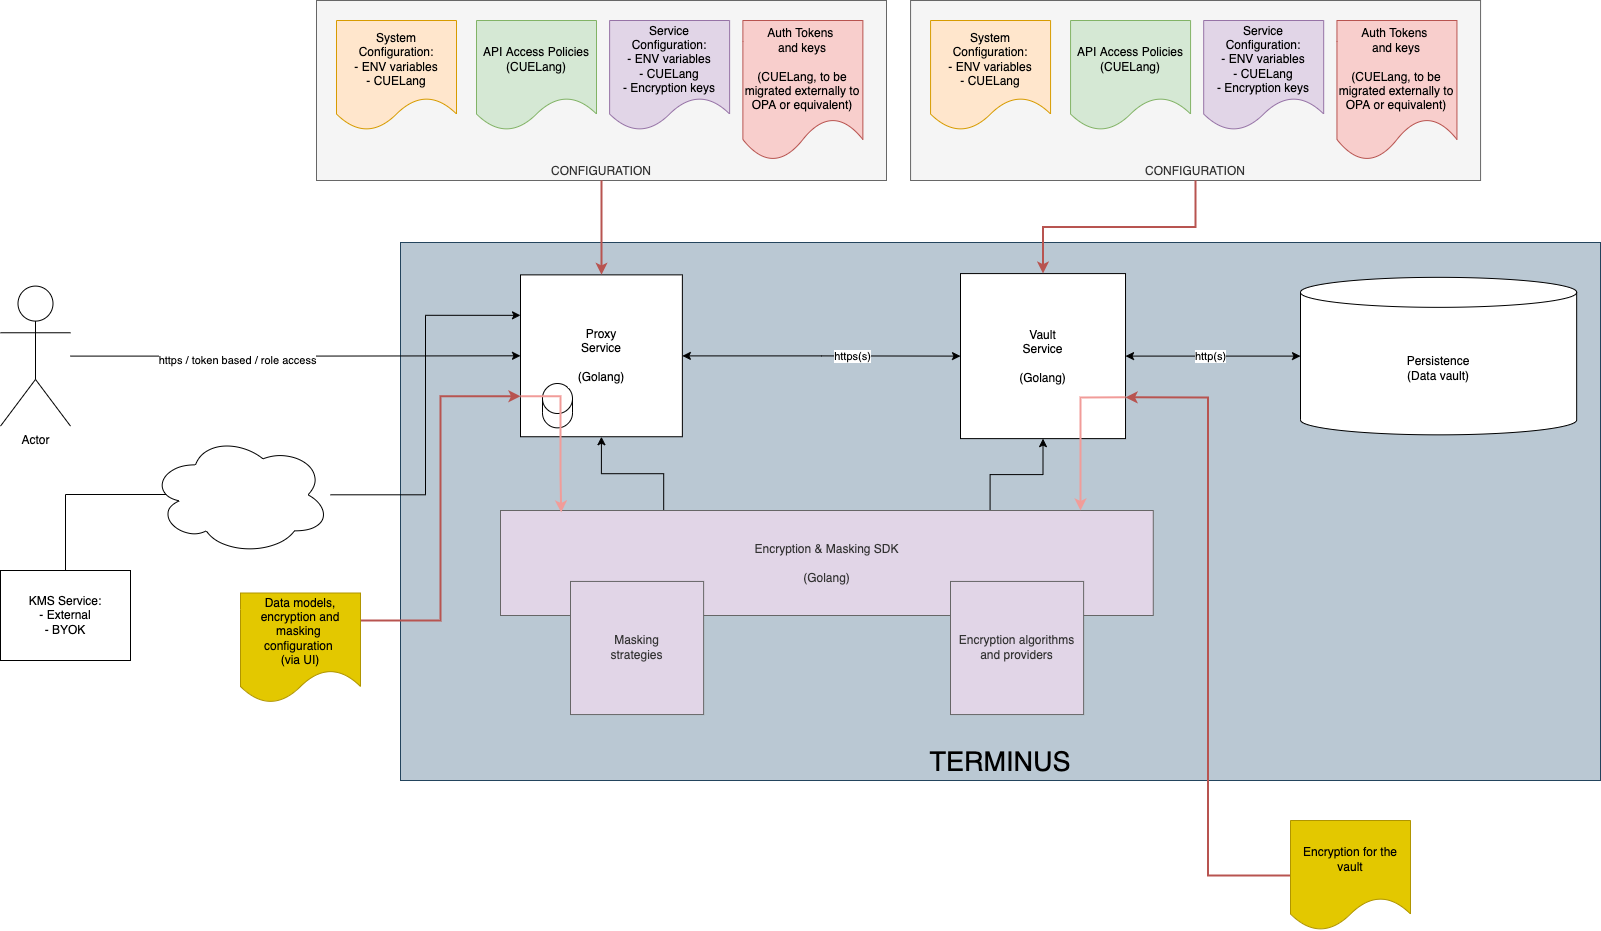

The diagram above was exported from draw.io. Its source (the exported page's mxGraphModel, read from the mxfile embedded in the PNG):
<mxGraphModel dx="3008" dy="1565" grid="1" gridSize="10" guides="1" tooltips="1" connect="1" arrows="1" fold="1" page="1" pageScale="1" pageWidth="827" pageHeight="1169" math="0" shadow="0">
  <root>
    <mxCell id="0" />
    <mxCell id="1" parent="0" />
    <mxCell id="xTzQcxx_YuqQWzXH8Dqg-54" value="TERMINUS" style="rounded=0;whiteSpace=wrap;html=1;fillColor=#bac8d3;strokeColor=#23445d;verticalAlign=bottom;fontSize=27;" parent="1" vertex="1">
      <mxGeometry x="-36" y="302" width="1200" height="538" as="geometry" />
    </mxCell>
    <mxCell id="BcHPKY4cl8791Hm4eLey-1" value="Proxy&lt;br&gt;Service&lt;br&gt;&lt;br&gt;(Golang)" style="whiteSpace=wrap;html=1;aspect=fixed;" parent="1" vertex="1">
      <mxGeometry x="84" y="334.37" width="161.87" height="161.87" as="geometry" />
    </mxCell>
    <mxCell id="BcHPKY4cl8791Hm4eLey-2" value="Vault&lt;br&gt;Service&lt;br&gt;&lt;br&gt;(Golang)" style="whiteSpace=wrap;html=1;aspect=fixed;" parent="1" vertex="1">
      <mxGeometry x="524" y="333.08" width="165.03" height="165.03" as="geometry" />
    </mxCell>
    <mxCell id="BcHPKY4cl8791Hm4eLey-6" style="edgeStyle=orthogonalEdgeStyle;rounded=0;orthogonalLoop=1;jettySize=auto;html=1;entryX=0;entryY=0.5;entryDx=0;entryDy=0;startArrow=classic;startFill=1;" parent="1" source="BcHPKY4cl8791Hm4eLey-1" target="BcHPKY4cl8791Hm4eLey-2" edge="1">
      <mxGeometry relative="1" as="geometry" />
    </mxCell>
    <mxCell id="xTzQcxx_YuqQWzXH8Dqg-11" value="https(s)" style="edgeLabel;html=1;align=center;verticalAlign=middle;resizable=0;points=[];" parent="BcHPKY4cl8791Hm4eLey-6" connectable="0" vertex="1">
      <mxGeometry x="0.22" relative="1" as="geometry">
        <mxPoint as="offset" />
      </mxGeometry>
    </mxCell>
    <mxCell id="BcHPKY4cl8791Hm4eLey-4" value="Persistence&lt;br&gt;(Data vault)" style="shape=cylinder3;whiteSpace=wrap;html=1;boundedLbl=1;backgroundOutline=1;size=15;" parent="1" vertex="1">
      <mxGeometry x="863.9997872340426" y="336.84000000000003" width="276.17021276595744" height="157.5" as="geometry" />
    </mxCell>
    <mxCell id="BcHPKY4cl8791Hm4eLey-5" style="edgeStyle=orthogonalEdgeStyle;rounded=0;orthogonalLoop=1;jettySize=auto;html=1;entryX=0;entryY=0.5;entryDx=0;entryDy=0;entryPerimeter=0;startArrow=classic;startFill=1;" parent="1" source="BcHPKY4cl8791Hm4eLey-2" target="BcHPKY4cl8791Hm4eLey-4" edge="1">
      <mxGeometry relative="1" as="geometry" />
    </mxCell>
    <mxCell id="xTzQcxx_YuqQWzXH8Dqg-12" value="http(s)" style="edgeLabel;html=1;align=center;verticalAlign=middle;resizable=0;points=[];" parent="BcHPKY4cl8791Hm4eLey-5" connectable="0" vertex="1">
      <mxGeometry x="-0.04" relative="1" as="geometry">
        <mxPoint as="offset" />
      </mxGeometry>
    </mxCell>
    <mxCell id="xTzQcxx_YuqQWzXH8Dqg-17" style="edgeStyle=orthogonalEdgeStyle;rounded=0;orthogonalLoop=1;jettySize=auto;html=1;entryX=0.5;entryY=1;entryDx=0;entryDy=0;exitX=0.25;exitY=0;exitDx=0;exitDy=0;" parent="1" source="xTzQcxx_YuqQWzXH8Dqg-16" target="BcHPKY4cl8791Hm4eLey-1" edge="1">
      <mxGeometry relative="1" as="geometry" />
    </mxCell>
    <mxCell id="xTzQcxx_YuqQWzXH8Dqg-34" style="edgeStyle=orthogonalEdgeStyle;rounded=0;orthogonalLoop=1;jettySize=auto;html=1;entryX=0.5;entryY=1;entryDx=0;entryDy=0;exitX=0.75;exitY=0;exitDx=0;exitDy=0;" parent="1" source="xTzQcxx_YuqQWzXH8Dqg-16" target="BcHPKY4cl8791Hm4eLey-2" edge="1">
      <mxGeometry relative="1" as="geometry" />
    </mxCell>
    <mxCell id="xTzQcxx_YuqQWzXH8Dqg-16" value="Encryption &amp;amp; Masking SDK&lt;br&gt;&lt;br&gt;(Golang)" style="rounded=0;whiteSpace=wrap;html=1;fillColor=#E1D5E7;fontColor=#333333;strokeColor=#666666;" parent="1" vertex="1">
      <mxGeometry x="64" y="570" width="652.7659574468086" height="105.00000000000001" as="geometry" />
    </mxCell>
    <mxCell id="xTzQcxx_YuqQWzXH8Dqg-26" style="edgeStyle=orthogonalEdgeStyle;rounded=0;orthogonalLoop=1;jettySize=auto;html=1;exitX=1;exitY=0.25;exitDx=0;exitDy=0;entryX=0;entryY=0.75;entryDx=0;entryDy=0;fillColor=#f8cecc;strokeColor=#b85450;strokeWidth=2;" parent="1" source="xTzQcxx_YuqQWzXH8Dqg-20" target="BcHPKY4cl8791Hm4eLey-1" edge="1">
      <mxGeometry relative="1" as="geometry" />
    </mxCell>
    <mxCell id="xTzQcxx_YuqQWzXH8Dqg-20" value="Data models, encryption and masking &lt;br&gt;configuration &lt;br&gt;(via UI)" style="shape=document;whiteSpace=wrap;html=1;boundedLbl=1;fillColor=#e3c800;fontColor=#000000;strokeColor=#B09500;" parent="1" vertex="1">
      <mxGeometry x="-195.99999999999997" y="652.5" width="120" height="110" as="geometry" />
    </mxCell>
    <mxCell id="xTzQcxx_YuqQWzXH8Dqg-24" value="" style="group" parent="1" connectable="0" vertex="1">
      <mxGeometry x="-120" y="60" width="570" height="180" as="geometry" />
    </mxCell>
    <mxCell id="xTzQcxx_YuqQWzXH8Dqg-23" value="CONFIGURATION" style="rounded=0;whiteSpace=wrap;html=1;verticalAlign=bottom;fillColor=#f5f5f5;fontColor=#333333;strokeColor=#666666;" parent="xTzQcxx_YuqQWzXH8Dqg-24" vertex="1">
      <mxGeometry width="570" height="180" as="geometry" />
    </mxCell>
    <mxCell id="xTzQcxx_YuqQWzXH8Dqg-10" value="System Configuration:&lt;br&gt;- ENV variables&lt;br&gt;- CUELang" style="shape=document;whiteSpace=wrap;html=1;boundedLbl=1;fillColor=#ffe6cc;strokeColor=#d79b00;" parent="xTzQcxx_YuqQWzXH8Dqg-24" vertex="1">
      <mxGeometry x="20" y="20" width="120" height="110" as="geometry" />
    </mxCell>
    <mxCell id="xTzQcxx_YuqQWzXH8Dqg-13" value="Service Configuration:&lt;br&gt;- ENV variables&lt;br&gt;- CUELang&lt;br&gt;- Encryption keys" style="shape=document;whiteSpace=wrap;html=1;boundedLbl=1;fillColor=#e1d5e7;strokeColor=#9673a6;" parent="xTzQcxx_YuqQWzXH8Dqg-24" vertex="1">
      <mxGeometry x="293.12" y="20" width="120" height="110" as="geometry" />
    </mxCell>
    <mxCell id="xTzQcxx_YuqQWzXH8Dqg-14" value="API Access Policies&lt;br&gt;(CUELang)" style="shape=document;whiteSpace=wrap;html=1;boundedLbl=1;fillColor=#d5e8d4;strokeColor=#82b366;" parent="xTzQcxx_YuqQWzXH8Dqg-24" vertex="1">
      <mxGeometry x="160.00000000000003" y="20" width="120" height="110" as="geometry" />
    </mxCell>
    <mxCell id="xTzQcxx_YuqQWzXH8Dqg-15" value="Auth Tokens &lt;br&gt;and keys&lt;br&gt;&lt;br&gt;(CUELang, to be migrated externally to OPA or equivalent)" style="shape=document;whiteSpace=wrap;html=1;boundedLbl=1;fillColor=#f8cecc;strokeColor=#b85450;" parent="xTzQcxx_YuqQWzXH8Dqg-24" vertex="1">
      <mxGeometry x="426.38" y="20" width="120" height="140" as="geometry" />
    </mxCell>
    <mxCell id="xTzQcxx_YuqQWzXH8Dqg-25" style="edgeStyle=orthogonalEdgeStyle;rounded=0;orthogonalLoop=1;jettySize=auto;html=1;strokeColor=#b85450;strokeWidth=2;fillColor=#f8cecc;" parent="1" source="xTzQcxx_YuqQWzXH8Dqg-23" target="BcHPKY4cl8791Hm4eLey-1" edge="1">
      <mxGeometry relative="1" as="geometry" />
    </mxCell>
    <mxCell id="xTzQcxx_YuqQWzXH8Dqg-35" value="" style="group" parent="1" connectable="0" vertex="1">
      <mxGeometry x="474.07" y="60" width="570" height="180" as="geometry" />
    </mxCell>
    <mxCell id="xTzQcxx_YuqQWzXH8Dqg-36" value="CONFIGURATION" style="rounded=0;whiteSpace=wrap;html=1;verticalAlign=bottom;fillColor=#f5f5f5;fontColor=#333333;strokeColor=#666666;" parent="xTzQcxx_YuqQWzXH8Dqg-35" vertex="1">
      <mxGeometry width="570" height="180" as="geometry" />
    </mxCell>
    <mxCell id="xTzQcxx_YuqQWzXH8Dqg-37" value="System Configuration:&lt;br&gt;- ENV variables&lt;br&gt;- CUELang" style="shape=document;whiteSpace=wrap;html=1;boundedLbl=1;fillColor=#ffe6cc;strokeColor=#d79b00;" parent="xTzQcxx_YuqQWzXH8Dqg-35" vertex="1">
      <mxGeometry x="20" y="20" width="120" height="110" as="geometry" />
    </mxCell>
    <mxCell id="xTzQcxx_YuqQWzXH8Dqg-38" value="Service Configuration:&lt;br&gt;- ENV variables&lt;br&gt;- CUELang&lt;br&gt;- Encryption keys" style="shape=document;whiteSpace=wrap;html=1;boundedLbl=1;fillColor=#e1d5e7;strokeColor=#9673a6;" parent="xTzQcxx_YuqQWzXH8Dqg-35" vertex="1">
      <mxGeometry x="293.12" y="20" width="120" height="110" as="geometry" />
    </mxCell>
    <mxCell id="xTzQcxx_YuqQWzXH8Dqg-39" value="API Access Policies&lt;br&gt;(CUELang)" style="shape=document;whiteSpace=wrap;html=1;boundedLbl=1;fillColor=#d5e8d4;strokeColor=#82b366;" parent="xTzQcxx_YuqQWzXH8Dqg-35" vertex="1">
      <mxGeometry x="160.00000000000003" y="20" width="120" height="110" as="geometry" />
    </mxCell>
    <mxCell id="xTzQcxx_YuqQWzXH8Dqg-40" value="Auth Tokens &lt;br&gt;and keys&lt;br&gt;&lt;br&gt;(CUELang, to be migrated externally to OPA or equivalent)" style="shape=document;whiteSpace=wrap;html=1;boundedLbl=1;fillColor=#f8cecc;strokeColor=#b85450;" parent="xTzQcxx_YuqQWzXH8Dqg-35" vertex="1">
      <mxGeometry x="426.38" y="20" width="120" height="140" as="geometry" />
    </mxCell>
    <mxCell id="xTzQcxx_YuqQWzXH8Dqg-41" style="edgeStyle=orthogonalEdgeStyle;rounded=0;orthogonalLoop=1;jettySize=auto;html=1;entryX=0.5;entryY=0;entryDx=0;entryDy=0;fillColor=#f8cecc;strokeColor=#b85450;strokeWidth=2;" parent="1" source="xTzQcxx_YuqQWzXH8Dqg-36" target="BcHPKY4cl8791Hm4eLey-2" edge="1">
      <mxGeometry relative="1" as="geometry" />
    </mxCell>
    <mxCell id="xTzQcxx_YuqQWzXH8Dqg-44" style="edgeStyle=orthogonalEdgeStyle;rounded=0;orthogonalLoop=1;jettySize=auto;html=1;entryX=1;entryY=0.75;entryDx=0;entryDy=0;fillColor=#f8cecc;strokeColor=#b85450;strokeWidth=2;" parent="1" source="xTzQcxx_YuqQWzXH8Dqg-42" target="BcHPKY4cl8791Hm4eLey-2" edge="1">
      <mxGeometry relative="1" as="geometry" />
    </mxCell>
    <mxCell id="xTzQcxx_YuqQWzXH8Dqg-42" value="Encryption for the vault" style="shape=document;whiteSpace=wrap;html=1;boundedLbl=1;fillColor=#e3c800;fontColor=#000000;strokeColor=#B09500;" parent="1" vertex="1">
      <mxGeometry x="854" y="880" width="120" height="110" as="geometry" />
    </mxCell>
    <mxCell id="xTzQcxx_YuqQWzXH8Dqg-46" style="edgeStyle=orthogonalEdgeStyle;rounded=0;orthogonalLoop=1;jettySize=auto;html=1;entryX=0;entryY=0.5;entryDx=0;entryDy=0;" parent="1" source="xTzQcxx_YuqQWzXH8Dqg-45" target="BcHPKY4cl8791Hm4eLey-1" edge="1">
      <mxGeometry relative="1" as="geometry" />
    </mxCell>
    <mxCell id="xTzQcxx_YuqQWzXH8Dqg-47" value="https / token based / role access" style="edgeLabel;html=1;align=center;verticalAlign=middle;resizable=0;points=[];" parent="xTzQcxx_YuqQWzXH8Dqg-46" connectable="0" vertex="1">
      <mxGeometry x="-0.2655" y="-4" relative="1" as="geometry">
        <mxPoint x="1" as="offset" />
      </mxGeometry>
    </mxCell>
    <mxCell id="xTzQcxx_YuqQWzXH8Dqg-45" value="Actor" style="shape=umlActor;verticalLabelPosition=bottom;verticalAlign=top;html=1;outlineConnect=0;" parent="1" vertex="1">
      <mxGeometry x="-436" y="345.59" width="70" height="140" as="geometry" />
    </mxCell>
    <mxCell id="xTzQcxx_YuqQWzXH8Dqg-51" style="edgeStyle=orthogonalEdgeStyle;rounded=0;orthogonalLoop=1;jettySize=auto;html=1;entryX=0.16;entryY=0.55;entryDx=0;entryDy=0;entryPerimeter=0;" parent="1" source="xTzQcxx_YuqQWzXH8Dqg-49" target="xTzQcxx_YuqQWzXH8Dqg-50" edge="1">
      <mxGeometry relative="1" as="geometry">
        <Array as="points">
          <mxPoint x="-371" y="554" />
        </Array>
      </mxGeometry>
    </mxCell>
    <mxCell id="xTzQcxx_YuqQWzXH8Dqg-49" value="KMS Service:&lt;br&gt;- External&lt;br&gt;- BYOK" style="rounded=0;whiteSpace=wrap;html=1;" parent="1" vertex="1">
      <mxGeometry x="-436" y="630" width="130" height="90" as="geometry" />
    </mxCell>
    <mxCell id="xTzQcxx_YuqQWzXH8Dqg-52" style="edgeStyle=orthogonalEdgeStyle;rounded=0;orthogonalLoop=1;jettySize=auto;html=1;entryX=0;entryY=0.25;entryDx=0;entryDy=0;" parent="1" source="xTzQcxx_YuqQWzXH8Dqg-50" target="BcHPKY4cl8791Hm4eLey-1" edge="1">
      <mxGeometry relative="1" as="geometry" />
    </mxCell>
    <mxCell id="xTzQcxx_YuqQWzXH8Dqg-50" value="" style="ellipse;shape=cloud;whiteSpace=wrap;html=1;" parent="1" vertex="1">
      <mxGeometry x="-286" y="494.34" width="180" height="120" as="geometry" />
    </mxCell>
    <mxCell id="2T4pM960ziQDvgtCipsJ-1" style="edgeStyle=orthogonalEdgeStyle;rounded=0;orthogonalLoop=1;jettySize=auto;html=1;strokeColor=#F19C99;strokeWidth=2;exitX=1;exitY=0.75;exitDx=0;exitDy=0;" edge="1" parent="1" source="BcHPKY4cl8791Hm4eLey-2">
      <mxGeometry relative="1" as="geometry">
        <mxPoint x="644" y="570" as="targetPoint" />
        <Array as="points">
          <mxPoint x="644" y="457" />
          <mxPoint x="644" y="570" />
        </Array>
      </mxGeometry>
    </mxCell>
    <mxCell id="xTzQcxx_YuqQWzXH8Dqg-8" value="Masking&lt;br&gt;strategies" style="whiteSpace=wrap;html=1;aspect=fixed;fillColor=#E1D5E7;fontColor=#333333;strokeColor=#666666;" parent="1" vertex="1">
      <mxGeometry x="133.99595744680852" y="640.94" width="133.11812179016874" height="133.11812179016874" as="geometry" />
    </mxCell>
    <mxCell id="xTzQcxx_YuqQWzXH8Dqg-5" value="Encryption algorithms and providers" style="whiteSpace=wrap;html=1;aspect=fixed;fillColor=#E1D5E7;fontColor=#333333;strokeColor=#666666;" parent="1" vertex="1">
      <mxGeometry x="513.9989361702128" y="640.94" width="133.11812179016874" height="133.11812179016874" as="geometry" />
    </mxCell>
    <mxCell id="2T4pM960ziQDvgtCipsJ-3" value="" style="shape=cylinder3;whiteSpace=wrap;html=1;boundedLbl=1;backgroundOutline=1;size=15;" vertex="1" parent="1">
      <mxGeometry x="106" y="443" width="30" height="44.34" as="geometry" />
    </mxCell>
    <mxCell id="2T4pM960ziQDvgtCipsJ-2" style="edgeStyle=orthogonalEdgeStyle;rounded=0;orthogonalLoop=1;jettySize=auto;html=1;strokeColor=#F19C99;strokeWidth=2;exitX=0;exitY=0.75;exitDx=0;exitDy=0;entryX=0.093;entryY=0.019;entryDx=0;entryDy=0;entryPerimeter=0;" edge="1" parent="1" source="BcHPKY4cl8791Hm4eLey-1" target="xTzQcxx_YuqQWzXH8Dqg-16">
      <mxGeometry relative="1" as="geometry">
        <mxPoint x="699.0300000000002" y="466.85249999999974" as="sourcePoint" />
        <mxPoint x="654" y="580" as="targetPoint" />
        <Array as="points">
          <mxPoint x="124" y="456" />
          <mxPoint x="124" y="533" />
        </Array>
      </mxGeometry>
    </mxCell>
  </root>
</mxGraphModel>